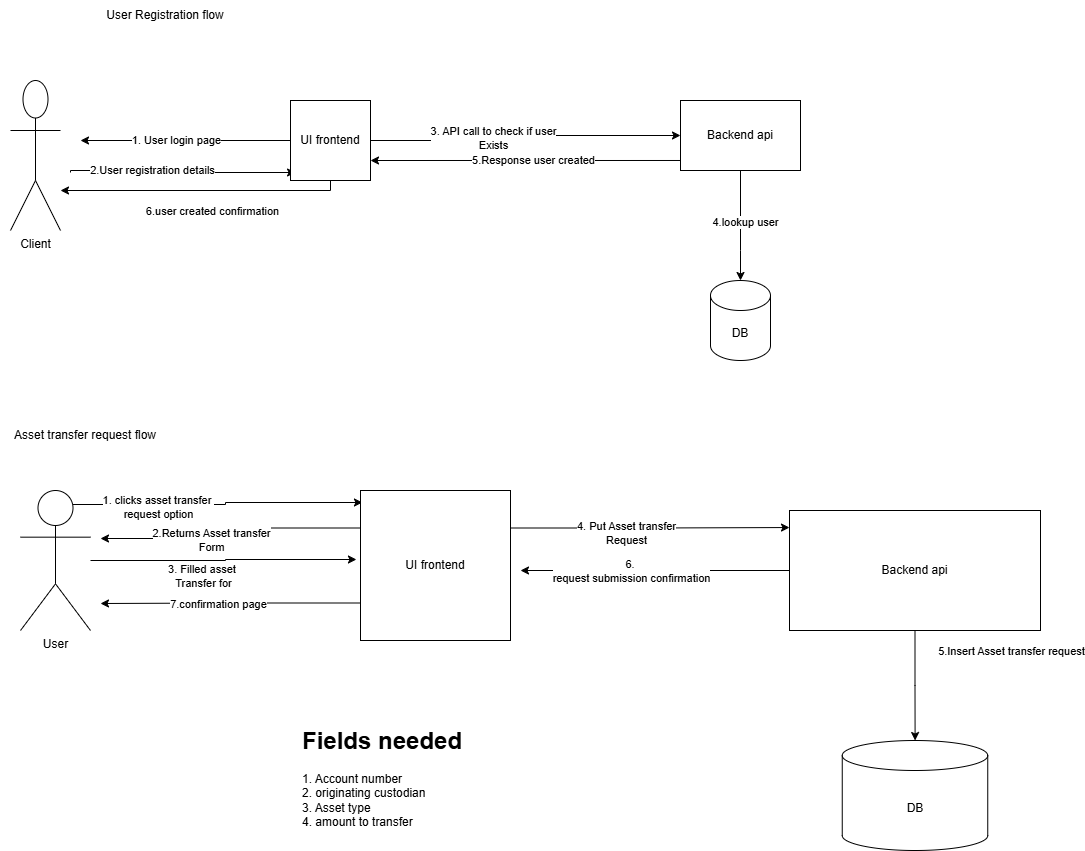

The diagram above was exported from draw.io. Its source (the exported page's mxGraphModel, read from the mxfile embedded in the PNG):
<mxGraphModel dx="1426" dy="777" grid="1" gridSize="10" guides="1" tooltips="1" connect="1" arrows="1" fold="1" page="1" pageScale="1" pageWidth="850" pageHeight="1100" math="0" shadow="0">
  <root>
    <mxCell id="0" />
    <mxCell id="1" parent="0" />
    <mxCell id="m0SLy_UnpapKtzWMTGKh-21" edge="1" parent="1" style="edgeStyle=orthogonalEdgeStyle;rounded=0;orthogonalLoop=1;jettySize=auto;html=1;entryX=0.063;entryY=0.9;entryDx=0;entryDy=0;entryPerimeter=0;" target="m0SLy_UnpapKtzWMTGKh-9" value="">
      <mxGeometry relative="1" as="geometry">
        <Array as="points">
          <mxPoint x="205" y="190" />
          <mxPoint x="205" y="192" />
        </Array>
        <mxPoint x="110" y="192" as="sourcePoint" />
        <mxPoint x="115" y="170" as="targetPoint" />
      </mxGeometry>
    </mxCell>
    <mxCell id="m0SLy_UnpapKtzWMTGKh-22" connectable="0" parent="m0SLy_UnpapKtzWMTGKh-21" style="edgeLabel;html=1;align=center;verticalAlign=middle;resizable=0;points=[];" value="2.User registration details" vertex="1">
      <mxGeometry relative="1" x="-0.2764" y="1" as="geometry">
        <mxPoint as="offset" />
      </mxGeometry>
    </mxCell>
    <mxCell id="m0SLy_UnpapKtzWMTGKh-8" parent="1" style="shape=umlActor;verticalLabelPosition=bottom;verticalAlign=top;html=1;outlineConnect=0;" value="Client" vertex="1">
      <mxGeometry height="150" width="50" x="50" y="100" as="geometry" />
    </mxCell>
    <mxCell id="m0SLy_UnpapKtzWMTGKh-15" edge="1" parent="1" source="m0SLy_UnpapKtzWMTGKh-9" style="edgeStyle=orthogonalEdgeStyle;rounded=0;orthogonalLoop=1;jettySize=auto;html=1;" target="m0SLy_UnpapKtzWMTGKh-10" value="">
      <mxGeometry relative="1" as="geometry" />
    </mxCell>
    <mxCell id="m0SLy_UnpapKtzWMTGKh-23" connectable="0" parent="m0SLy_UnpapKtzWMTGKh-15" style="edgeLabel;html=1;align=center;verticalAlign=middle;resizable=0;points=[];" value="3. API call to check if user&lt;br&gt;Exists" vertex="1">
      <mxGeometry relative="1" x="-0.225" y="3" as="geometry">
        <mxPoint as="offset" />
      </mxGeometry>
    </mxCell>
    <mxCell id="m0SLy_UnpapKtzWMTGKh-18" edge="1" parent="1" source="m0SLy_UnpapKtzWMTGKh-9" style="edgeStyle=orthogonalEdgeStyle;rounded=0;orthogonalLoop=1;jettySize=auto;html=1;" value="">
      <mxGeometry relative="1" as="geometry">
        <mxPoint x="120" y="160" as="targetPoint" />
      </mxGeometry>
    </mxCell>
    <mxCell id="m0SLy_UnpapKtzWMTGKh-19" connectable="0" parent="m0SLy_UnpapKtzWMTGKh-18" style="edgeLabel;html=1;align=center;verticalAlign=middle;resizable=0;points=[];" value="1. User login page" vertex="1">
      <mxGeometry relative="1" x="0.0917" y="-1" as="geometry">
        <mxPoint as="offset" />
      </mxGeometry>
    </mxCell>
    <mxCell id="m0SLy_UnpapKtzWMTGKh-29" edge="1" parent="1" source="m0SLy_UnpapKtzWMTGKh-9" style="edgeStyle=orthogonalEdgeStyle;rounded=0;orthogonalLoop=1;jettySize=auto;html=1;" value="">
      <mxGeometry relative="1" as="geometry">
        <Array as="points">
          <mxPoint x="370" y="210" />
        </Array>
        <mxPoint x="100" y="210" as="targetPoint" />
      </mxGeometry>
    </mxCell>
    <mxCell id="m0SLy_UnpapKtzWMTGKh-30" connectable="0" parent="m0SLy_UnpapKtzWMTGKh-29" style="edgeLabel;html=1;align=center;verticalAlign=middle;resizable=0;points=[];" value="6.user created confirmation" vertex="1">
      <mxGeometry relative="1" x="-0.0678" y="-1" as="geometry">
        <mxPoint x="2" y="21" as="offset" />
      </mxGeometry>
    </mxCell>
    <mxCell id="m0SLy_UnpapKtzWMTGKh-9" parent="1" style="whiteSpace=wrap;html=1;aspect=fixed;" value="UI frontend" vertex="1">
      <mxGeometry height="80" width="80" x="330" y="120" as="geometry" />
    </mxCell>
    <mxCell id="m0SLy_UnpapKtzWMTGKh-24" edge="1" parent="1" source="m0SLy_UnpapKtzWMTGKh-10" style="edgeStyle=orthogonalEdgeStyle;rounded=0;orthogonalLoop=1;jettySize=auto;html=1;" target="m0SLy_UnpapKtzWMTGKh-11" value="">
      <mxGeometry relative="1" as="geometry">
        <Array as="points">
          <mxPoint x="780" y="270" />
          <mxPoint x="780" y="270" />
        </Array>
      </mxGeometry>
    </mxCell>
    <mxCell id="m0SLy_UnpapKtzWMTGKh-25" connectable="0" parent="m0SLy_UnpapKtzWMTGKh-24" style="edgeLabel;html=1;align=center;verticalAlign=middle;resizable=0;points=[];" value="4.lookup user" vertex="1">
      <mxGeometry relative="1" x="-0.0667" y="4" as="geometry">
        <mxPoint as="offset" />
      </mxGeometry>
    </mxCell>
    <mxCell id="m0SLy_UnpapKtzWMTGKh-10" parent="1" style="rounded=0;whiteSpace=wrap;html=1;" value="Backend api" vertex="1">
      <mxGeometry height="70" width="120" x="720" y="120" as="geometry" />
    </mxCell>
    <mxCell id="m0SLy_UnpapKtzWMTGKh-11" parent="1" style="shape=cylinder3;whiteSpace=wrap;html=1;boundedLbl=1;backgroundOutline=1;size=15;" value="DB" vertex="1">
      <mxGeometry height="80" width="60" x="750" y="300" as="geometry" />
    </mxCell>
    <mxCell id="m0SLy_UnpapKtzWMTGKh-26" edge="1" parent="1" source="m0SLy_UnpapKtzWMTGKh-10" style="endArrow=classic;html=1;rounded=0;entryX=1;entryY=0.75;entryDx=0;entryDy=0;exitX=0;exitY=0.857;exitDx=0;exitDy=0;exitPerimeter=0;" target="m0SLy_UnpapKtzWMTGKh-9" value="">
      <mxGeometry height="50" relative="1" width="50" as="geometry">
        <mxPoint x="400" y="330" as="sourcePoint" />
        <mxPoint x="450" y="280" as="targetPoint" />
      </mxGeometry>
    </mxCell>
    <mxCell id="m0SLy_UnpapKtzWMTGKh-27" connectable="0" parent="m0SLy_UnpapKtzWMTGKh-26" style="edgeLabel;html=1;align=center;verticalAlign=middle;resizable=0;points=[];" value="5.Response user created" vertex="1">
      <mxGeometry relative="1" x="-0.0452" as="geometry">
        <mxPoint as="offset" />
      </mxGeometry>
    </mxCell>
    <mxCell id="m0SLy_UnpapKtzWMTGKh-31" parent="1" style="text;html=1;whiteSpace=wrap;strokeColor=none;fillColor=none;align=center;verticalAlign=middle;rounded=0;" value="User Registration flow" vertex="1">
      <mxGeometry height="30" width="230" x="90" y="20" as="geometry" />
    </mxCell>
    <mxCell id="m0SLy_UnpapKtzWMTGKh-32" parent="1" style="text;html=1;whiteSpace=wrap;strokeColor=none;fillColor=none;align=center;verticalAlign=middle;rounded=0;" value="Asset transfer request flow" vertex="1">
      <mxGeometry height="30" width="170" x="40" y="440" as="geometry" />
    </mxCell>
    <mxCell id="m0SLy_UnpapKtzWMTGKh-47" edge="1" parent="1" source="m0SLy_UnpapKtzWMTGKh-33" style="edgeStyle=orthogonalEdgeStyle;rounded=0;orthogonalLoop=1;jettySize=auto;html=1;exitX=0.75;exitY=0.1;exitDx=0;exitDy=0;exitPerimeter=0;entryX=0.013;entryY=0.08;entryDx=0;entryDy=0;entryPerimeter=0;" target="m0SLy_UnpapKtzWMTGKh-40">
      <mxGeometry relative="1" as="geometry">
        <mxPoint x="370" y="524" as="targetPoint" />
      </mxGeometry>
    </mxCell>
    <mxCell id="m0SLy_UnpapKtzWMTGKh-48" connectable="0" parent="m0SLy_UnpapKtzWMTGKh-47" style="edgeLabel;html=1;align=center;verticalAlign=middle;resizable=0;points=[];" value="1. clicks asset transfer&amp;nbsp;&lt;br&gt;request option" vertex="1">
      <mxGeometry relative="1" x="-0.4214" y="-2" as="geometry">
        <mxPoint x="1" as="offset" />
      </mxGeometry>
    </mxCell>
    <mxCell id="m0SLy_UnpapKtzWMTGKh-51" edge="1" parent="1" source="m0SLy_UnpapKtzWMTGKh-33" style="edgeStyle=orthogonalEdgeStyle;rounded=0;orthogonalLoop=1;jettySize=auto;html=1;entryX=-0.027;entryY=0.46;entryDx=0;entryDy=0;entryPerimeter=0;" target="m0SLy_UnpapKtzWMTGKh-40">
      <mxGeometry relative="1" as="geometry">
        <mxPoint x="370" y="580" as="targetPoint" />
      </mxGeometry>
    </mxCell>
    <mxCell id="m0SLy_UnpapKtzWMTGKh-52" connectable="0" parent="m0SLy_UnpapKtzWMTGKh-51" style="edgeLabel;html=1;align=center;verticalAlign=middle;resizable=0;points=[];" value="3. Filled asset&amp;nbsp;&lt;br&gt;Transfer for" vertex="1">
      <mxGeometry relative="1" x="-0.1583" y="-1" as="geometry">
        <mxPoint y="14" as="offset" />
      </mxGeometry>
    </mxCell>
    <mxCell id="m0SLy_UnpapKtzWMTGKh-33" parent="1" style="shape=umlActor;verticalLabelPosition=bottom;verticalAlign=top;html=1;outlineConnect=0;" value="User" vertex="1">
      <mxGeometry height="140" width="70" x="60" y="510" as="geometry" />
    </mxCell>
    <mxCell id="m0SLy_UnpapKtzWMTGKh-49" edge="1" parent="1" source="m0SLy_UnpapKtzWMTGKh-40" style="edgeStyle=orthogonalEdgeStyle;rounded=0;orthogonalLoop=1;jettySize=auto;html=1;exitX=0;exitY=0.25;exitDx=0;exitDy=0;">
      <mxGeometry relative="1" as="geometry">
        <mxPoint x="140" y="558" as="targetPoint" />
      </mxGeometry>
    </mxCell>
    <mxCell id="m0SLy_UnpapKtzWMTGKh-50" connectable="0" parent="m0SLy_UnpapKtzWMTGKh-49" style="edgeLabel;html=1;align=center;verticalAlign=middle;resizable=0;points=[];" value="2.Returns Asset transfer&lt;br&gt;Form" vertex="1">
      <mxGeometry relative="1" x="0.1809" y="1" as="geometry">
        <mxPoint as="offset" />
      </mxGeometry>
    </mxCell>
    <mxCell id="m0SLy_UnpapKtzWMTGKh-61" edge="1" parent="1" source="m0SLy_UnpapKtzWMTGKh-40" style="edgeStyle=orthogonalEdgeStyle;rounded=0;orthogonalLoop=1;jettySize=auto;html=1;exitX=0;exitY=0.75;exitDx=0;exitDy=0;">
      <mxGeometry relative="1" as="geometry">
        <mxPoint x="140" y="623" as="targetPoint" />
      </mxGeometry>
    </mxCell>
    <mxCell id="m0SLy_UnpapKtzWMTGKh-62" connectable="0" parent="m0SLy_UnpapKtzWMTGKh-61" style="edgeLabel;html=1;align=center;verticalAlign=middle;resizable=0;points=[];" value="7.confirmation page" vertex="1">
      <mxGeometry relative="1" x="0.0979" as="geometry">
        <mxPoint as="offset" />
      </mxGeometry>
    </mxCell>
    <mxCell id="m0SLy_UnpapKtzWMTGKh-40" parent="1" style="whiteSpace=wrap;html=1;aspect=fixed;" value="UI frontend" vertex="1">
      <mxGeometry height="150" width="150" x="400" y="510" as="geometry" />
    </mxCell>
    <mxCell id="m0SLy_UnpapKtzWMTGKh-55" edge="1" parent="1" source="m0SLy_UnpapKtzWMTGKh-43" style="edgeStyle=orthogonalEdgeStyle;rounded=0;orthogonalLoop=1;jettySize=auto;html=1;" target="m0SLy_UnpapKtzWMTGKh-44" value="">
      <mxGeometry relative="1" as="geometry" />
    </mxCell>
    <mxCell id="m0SLy_UnpapKtzWMTGKh-56" connectable="0" parent="m0SLy_UnpapKtzWMTGKh-55" style="edgeLabel;html=1;align=center;verticalAlign=middle;resizable=0;points=[];" value="5.Insert Asset transfer request" vertex="1">
      <mxGeometry relative="1" x="-0.2189" y="3" as="geometry">
        <mxPoint x="93" y="-23" as="offset" />
      </mxGeometry>
    </mxCell>
    <mxCell id="m0SLy_UnpapKtzWMTGKh-58" edge="1" parent="1" source="m0SLy_UnpapKtzWMTGKh-43" style="edgeStyle=orthogonalEdgeStyle;rounded=0;orthogonalLoop=1;jettySize=auto;html=1;" value="">
      <mxGeometry relative="1" as="geometry">
        <mxPoint x="560" y="590" as="targetPoint" />
      </mxGeometry>
    </mxCell>
    <mxCell id="m0SLy_UnpapKtzWMTGKh-59" connectable="0" parent="m0SLy_UnpapKtzWMTGKh-58" style="edgeLabel;html=1;align=center;verticalAlign=middle;resizable=0;points=[];" value="6.&amp;nbsp;&lt;br&gt;request submission confirmation" vertex="1">
      <mxGeometry relative="1" x="0.2491" as="geometry">
        <mxPoint x="9" as="offset" />
      </mxGeometry>
    </mxCell>
    <mxCell id="m0SLy_UnpapKtzWMTGKh-43" parent="1" style="rounded=0;whiteSpace=wrap;html=1;" value="Backend api" vertex="1">
      <mxGeometry height="120" width="251" x="829" y="530" as="geometry" />
    </mxCell>
    <mxCell id="m0SLy_UnpapKtzWMTGKh-44" parent="1" style="shape=cylinder3;whiteSpace=wrap;html=1;boundedLbl=1;backgroundOutline=1;size=15;" value="DB" vertex="1">
      <mxGeometry height="110" width="145.5" x="881.75" y="760" as="geometry" />
    </mxCell>
    <mxCell id="m0SLy_UnpapKtzWMTGKh-53" edge="1" parent="1" source="m0SLy_UnpapKtzWMTGKh-40" style="edgeStyle=orthogonalEdgeStyle;rounded=0;orthogonalLoop=1;jettySize=auto;html=1;exitX=1;exitY=0.25;exitDx=0;exitDy=0;entryX=0;entryY=0.142;entryDx=0;entryDy=0;entryPerimeter=0;" target="m0SLy_UnpapKtzWMTGKh-43">
      <mxGeometry relative="1" as="geometry" />
    </mxCell>
    <mxCell id="m0SLy_UnpapKtzWMTGKh-54" connectable="0" parent="m0SLy_UnpapKtzWMTGKh-53" style="edgeLabel;html=1;align=center;verticalAlign=middle;resizable=0;points=[];" value="4. Put Asset transfer&lt;br&gt;Request" vertex="1">
      <mxGeometry relative="1" x="-0.1771" y="-4" as="geometry">
        <mxPoint y="1" as="offset" />
      </mxGeometry>
    </mxCell>
    <mxCell id="m0SLy_UnpapKtzWMTGKh-63" parent="1" style="text;html=1;whiteSpace=wrap;overflow=hidden;rounded=0;" value="&lt;h1 style=&quot;margin-top: 0px;&quot;&gt;Fields needed&lt;/h1&gt;&lt;div&gt;1. Account number&lt;/div&gt;&lt;div&gt;2. originating custodian&lt;/div&gt;&lt;div&gt;3. Asset type&lt;/div&gt;&lt;div&gt;4. amount to transfer&lt;/div&gt;" vertex="1">
      <mxGeometry height="120" width="180" x="340" y="740" as="geometry" />
    </mxCell>
  </root>
</mxGraphModel>